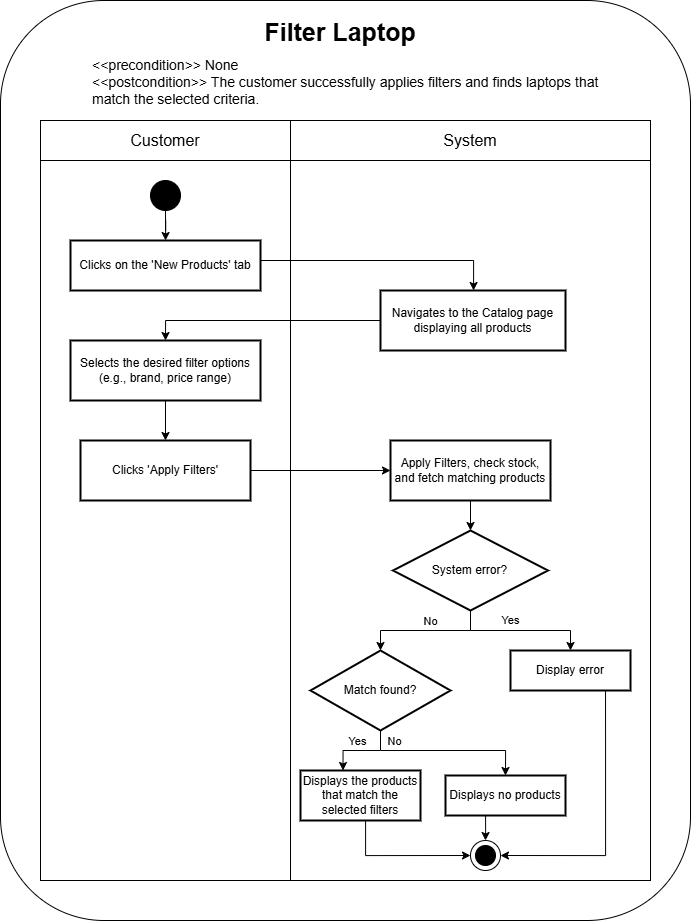

The diagram above was exported from draw.io. Its source (the exported page's mxGraphModel, read from the mxfile embedded in the PNG):
<mxGraphModel dx="1420" dy="860" grid="1" gridSize="10" guides="1" tooltips="1" connect="1" arrows="1" fold="1" page="1" pageScale="1" pageWidth="850" pageHeight="1100" math="0" shadow="0">
  <root>
    <mxCell id="0" />
    <mxCell id="1" parent="0" />
    <mxCell id="Epv6P1BcNINZbcVRBPAl-1" value="" style="rounded=1;whiteSpace=wrap;html=1;" vertex="1" parent="1">
      <mxGeometry x="20" y="40" width="690" height="920" as="geometry" />
    </mxCell>
    <mxCell id="Epv6P1BcNINZbcVRBPAl-2" value="Filter Laptop" style="text;whiteSpace=wrap;fontSize=25;fontStyle=1;align=center;" vertex="1" parent="1">
      <mxGeometry x="240" y="50" width="240" height="40" as="geometry" />
    </mxCell>
    <mxCell id="Epv6P1BcNINZbcVRBPAl-3" value="&lt;&lt;precondition&gt;&gt; None&#10;&lt;&lt;postcondition&gt;&gt; The customer successfully applies filters and finds laptops that match the selected criteria." style="text;whiteSpace=wrap;fontSize=14;align=left;" vertex="1" parent="1">
      <mxGeometry x="110" y="90" width="510" height="70" as="geometry" />
    </mxCell>
    <mxCell id="Epv6P1BcNINZbcVRBPAl-4" value="&lt;font style=&quot;font-size: 16px;&quot;&gt;Customer&lt;/font&gt;" style="rounded=0;whiteSpace=wrap;html=1;" vertex="1" parent="1">
      <mxGeometry x="60" y="160" width="250" height="40" as="geometry" />
    </mxCell>
    <mxCell id="Epv6P1BcNINZbcVRBPAl-5" value="&lt;font style=&quot;font-size: 16px;&quot;&gt;System&lt;/font&gt;" style="rounded=0;whiteSpace=wrap;html=1;" vertex="1" parent="1">
      <mxGeometry x="310" y="160" width="360" height="40" as="geometry" />
    </mxCell>
    <mxCell id="Epv6P1BcNINZbcVRBPAl-6" value="" style="whiteSpace=wrap;strokeWidth=1;" vertex="1" parent="1">
      <mxGeometry x="60" y="200" width="250" height="720" as="geometry" />
    </mxCell>
    <mxCell id="Epv6P1BcNINZbcVRBPAl-7" value="" style="whiteSpace=wrap;strokeWidth=1;" vertex="1" parent="1">
      <mxGeometry x="310" y="200" width="360" height="720" as="geometry" />
    </mxCell>
    <mxCell id="Epv6P1BcNINZbcVRBPAl-8" value="" style="ellipse;whiteSpace=wrap;html=1;fillColor=#000000;" vertex="1" parent="1">
      <mxGeometry x="170" y="220" width="30" height="30" as="geometry" />
    </mxCell>
    <mxCell id="Epv6P1BcNINZbcVRBPAl-9" style="edgeStyle=orthogonalEdgeStyle;rounded=0;orthogonalLoop=1;jettySize=auto;html=1;" edge="1" parent="1" source="Epv6P1BcNINZbcVRBPAl-8" target="Epv6P1BcNINZbcVRBPAl-10">
      <mxGeometry relative="1" as="geometry" />
    </mxCell>
    <mxCell id="Epv6P1BcNINZbcVRBPAl-10" value="Clicks on the 'New Products' tab" style="whiteSpace=wrap;strokeWidth=2;" vertex="1" parent="1">
      <mxGeometry x="90" y="280" width="190" height="50" as="geometry" />
    </mxCell>
    <mxCell id="Epv6P1BcNINZbcVRBPAl-11" style="edgeStyle=orthogonalEdgeStyle;rounded=0;orthogonalLoop=1;jettySize=auto;html=1;" edge="1" parent="1" source="Epv6P1BcNINZbcVRBPAl-10" target="Epv6P1BcNINZbcVRBPAl-12">
      <mxGeometry relative="1" as="geometry">
        <Array as="points">
          <mxPoint x="493" y="300" />
        </Array>
      </mxGeometry>
    </mxCell>
    <mxCell id="Epv6P1BcNINZbcVRBPAl-12" value="Navigates to the Catalog page displaying all products" style="whiteSpace=wrap;strokeWidth=2;" vertex="1" parent="1">
      <mxGeometry x="400" y="330" width="185" height="60" as="geometry" />
    </mxCell>
    <mxCell id="Epv6P1BcNINZbcVRBPAl-13" style="edgeStyle=orthogonalEdgeStyle;rounded=0;orthogonalLoop=1;jettySize=auto;html=1;entryX=0.5;entryY=0;entryDx=0;entryDy=0;" edge="1" parent="1" source="Epv6P1BcNINZbcVRBPAl-12" target="Epv6P1BcNINZbcVRBPAl-14">
      <mxGeometry relative="1" as="geometry" />
    </mxCell>
    <mxCell id="Epv6P1BcNINZbcVRBPAl-14" value="Selects the desired filter options (e.g., brand, price range)" style="whiteSpace=wrap;strokeWidth=2;" vertex="1" parent="1">
      <mxGeometry x="90" y="380" width="190" height="60" as="geometry" />
    </mxCell>
    <mxCell id="Epv6P1BcNINZbcVRBPAl-15" style="edgeStyle=orthogonalEdgeStyle;rounded=0;orthogonalLoop=1;jettySize=auto;html=1;" edge="1" parent="1" source="Epv6P1BcNINZbcVRBPAl-14" target="Epv6P1BcNINZbcVRBPAl-16">
      <mxGeometry relative="1" as="geometry" />
    </mxCell>
    <mxCell id="Epv6P1BcNINZbcVRBPAl-16" value="Clicks 'Apply Filters'" style="whiteSpace=wrap;strokeWidth=2;" vertex="1" parent="1">
      <mxGeometry x="100" y="480" width="170" height="60" as="geometry" />
    </mxCell>
    <mxCell id="Epv6P1BcNINZbcVRBPAl-17" value="Apply Filters, check stock, and fetch matching products" style="whiteSpace=wrap;strokeWidth=2;" vertex="1" parent="1">
      <mxGeometry x="410" y="480" width="160" height="60" as="geometry" />
    </mxCell>
    <mxCell id="Epv6P1BcNINZbcVRBPAl-18" style="edgeStyle=orthogonalEdgeStyle;rounded=0;orthogonalLoop=1;jettySize=auto;html=1;" edge="1" parent="1" source="Epv6P1BcNINZbcVRBPAl-16" target="Epv6P1BcNINZbcVRBPAl-17">
      <mxGeometry relative="1" as="geometry" />
    </mxCell>
    <mxCell id="Epv6P1BcNINZbcVRBPAl-19" value="System error?" style="rhombus;strokeWidth=2;whiteSpace=wrap;" vertex="1" parent="1">
      <mxGeometry x="412.5" y="570" width="155" height="80" as="geometry" />
    </mxCell>
    <mxCell id="Epv6P1BcNINZbcVRBPAl-20" style="edgeStyle=orthogonalEdgeStyle;rounded=0;orthogonalLoop=1;jettySize=auto;html=1;" edge="1" parent="1" source="Epv6P1BcNINZbcVRBPAl-17" target="Epv6P1BcNINZbcVRBPAl-19">
      <mxGeometry relative="1" as="geometry" />
    </mxCell>
    <mxCell id="Epv6P1BcNINZbcVRBPAl-49" style="edgeStyle=orthogonalEdgeStyle;rounded=0;orthogonalLoop=1;jettySize=auto;html=1;entryX=1;entryY=0.5;entryDx=0;entryDy=0;" edge="1" parent="1" target="Epv6P1BcNINZbcVRBPAl-43">
      <mxGeometry relative="1" as="geometry">
        <mxPoint x="625.0434782608697" y="730" as="sourcePoint" />
        <mxPoint x="530" y="880" as="targetPoint" />
        <Array as="points">
          <mxPoint x="625" y="895" />
        </Array>
      </mxGeometry>
    </mxCell>
    <mxCell id="Epv6P1BcNINZbcVRBPAl-21" value="Display error" style="whiteSpace=wrap;strokeWidth=2;" vertex="1" parent="1">
      <mxGeometry x="530" y="690" width="120" height="40" as="geometry" />
    </mxCell>
    <mxCell id="Epv6P1BcNINZbcVRBPAl-22" style="edgeStyle=orthogonalEdgeStyle;rounded=0;orthogonalLoop=1;jettySize=auto;html=1;exitX=0.5;exitY=1;exitDx=0;exitDy=0;" edge="1" parent="1" source="Epv6P1BcNINZbcVRBPAl-19" target="Epv6P1BcNINZbcVRBPAl-21">
      <mxGeometry relative="1" as="geometry" />
    </mxCell>
    <mxCell id="Epv6P1BcNINZbcVRBPAl-23" value="Yes" style="edgeLabel;html=1;align=center;verticalAlign=middle;resizable=0;points=[];" vertex="1" connectable="0" parent="Epv6P1BcNINZbcVRBPAl-22">
      <mxGeometry x="0.1778" relative="1" as="geometry">
        <mxPoint x="-23" y="-11" as="offset" />
      </mxGeometry>
    </mxCell>
    <mxCell id="Epv6P1BcNINZbcVRBPAl-25" value="Match found?" style="rhombus;strokeWidth=2;whiteSpace=wrap;" vertex="1" parent="1">
      <mxGeometry x="330" y="690" width="140" height="80" as="geometry" />
    </mxCell>
    <mxCell id="Epv6P1BcNINZbcVRBPAl-26" style="edgeStyle=orthogonalEdgeStyle;rounded=0;orthogonalLoop=1;jettySize=auto;html=1;" edge="1" parent="1" source="Epv6P1BcNINZbcVRBPAl-19" target="Epv6P1BcNINZbcVRBPAl-25">
      <mxGeometry relative="1" as="geometry" />
    </mxCell>
    <mxCell id="Epv6P1BcNINZbcVRBPAl-27" value="No" style="edgeLabel;html=1;align=center;verticalAlign=middle;resizable=0;points=[];" vertex="1" connectable="0" parent="Epv6P1BcNINZbcVRBPAl-26">
      <mxGeometry x="-0.2" y="1" relative="1" as="geometry">
        <mxPoint x="-8" y="-11" as="offset" />
      </mxGeometry>
    </mxCell>
    <mxCell id="Epv6P1BcNINZbcVRBPAl-51" style="edgeStyle=orthogonalEdgeStyle;rounded=0;orthogonalLoop=1;jettySize=auto;html=1;entryX=0.5;entryY=0;entryDx=0;entryDy=0;" edge="1" parent="1" source="Epv6P1BcNINZbcVRBPAl-28" target="Epv6P1BcNINZbcVRBPAl-43">
      <mxGeometry relative="1" as="geometry">
        <Array as="points">
          <mxPoint x="505" y="870" />
          <mxPoint x="505" y="870" />
        </Array>
      </mxGeometry>
    </mxCell>
    <mxCell id="Epv6P1BcNINZbcVRBPAl-28" value="Displays no products" style="whiteSpace=wrap;strokeWidth=2;" vertex="1" parent="1">
      <mxGeometry x="465" y="815" width="120" height="40" as="geometry" />
    </mxCell>
    <mxCell id="Epv6P1BcNINZbcVRBPAl-29" style="edgeStyle=orthogonalEdgeStyle;rounded=0;orthogonalLoop=1;jettySize=auto;html=1;exitX=0.5;exitY=1;exitDx=0;exitDy=0;entryX=0.5;entryY=0;entryDx=0;entryDy=0;" edge="1" parent="1" target="Epv6P1BcNINZbcVRBPAl-28">
      <mxGeometry relative="1" as="geometry">
        <mxPoint x="400" y="789.9999999999999" as="sourcePoint" />
        <mxPoint x="525" y="810" as="targetPoint" />
      </mxGeometry>
    </mxCell>
    <mxCell id="Epv6P1BcNINZbcVRBPAl-30" value="No" style="edgeLabel;html=1;align=center;verticalAlign=middle;resizable=0;points=[];" vertex="1" connectable="0" parent="Epv6P1BcNINZbcVRBPAl-29">
      <mxGeometry x="0.1778" relative="1" as="geometry">
        <mxPoint x="-76" y="-10" as="offset" />
      </mxGeometry>
    </mxCell>
    <mxCell id="Epv6P1BcNINZbcVRBPAl-50" style="edgeStyle=orthogonalEdgeStyle;rounded=0;orthogonalLoop=1;jettySize=auto;html=1;entryX=0;entryY=0.5;entryDx=0;entryDy=0;" edge="1" parent="1" source="Epv6P1BcNINZbcVRBPAl-32" target="Epv6P1BcNINZbcVRBPAl-43">
      <mxGeometry relative="1" as="geometry">
        <Array as="points">
          <mxPoint x="385" y="895" />
        </Array>
      </mxGeometry>
    </mxCell>
    <mxCell id="Epv6P1BcNINZbcVRBPAl-32" value="Displays the products that match the selected filters" style="whiteSpace=wrap;strokeWidth=2;" vertex="1" parent="1">
      <mxGeometry x="320" y="810" width="120" height="50" as="geometry" />
    </mxCell>
    <mxCell id="Epv6P1BcNINZbcVRBPAl-33" style="edgeStyle=orthogonalEdgeStyle;rounded=0;orthogonalLoop=1;jettySize=auto;html=1;" edge="1" parent="1">
      <mxGeometry relative="1" as="geometry">
        <mxPoint x="400" y="770" as="sourcePoint" />
        <mxPoint x="362.5075438596491" y="809.9999999999999" as="targetPoint" />
        <Array as="points">
          <mxPoint x="400" y="790" />
          <mxPoint x="362" y="790" />
        </Array>
      </mxGeometry>
    </mxCell>
    <mxCell id="Epv6P1BcNINZbcVRBPAl-34" value="Yes" style="edgeLabel;html=1;align=center;verticalAlign=middle;resizable=0;points=[];" vertex="1" connectable="0" parent="Epv6P1BcNINZbcVRBPAl-33">
      <mxGeometry x="-0.2" y="1" relative="1" as="geometry">
        <mxPoint x="-13" y="-11" as="offset" />
      </mxGeometry>
    </mxCell>
    <mxCell id="Epv6P1BcNINZbcVRBPAl-42" value="" style="group" vertex="1" connectable="0" parent="1">
      <mxGeometry x="490" y="880" width="30" height="30" as="geometry" />
    </mxCell>
    <mxCell id="Epv6P1BcNINZbcVRBPAl-43" value="" style="ellipse;whiteSpace=wrap;html=1;fillColor=#FFFFFF;" vertex="1" parent="Epv6P1BcNINZbcVRBPAl-42">
      <mxGeometry width="30" height="30" as="geometry" />
    </mxCell>
    <mxCell id="Epv6P1BcNINZbcVRBPAl-44" value="" style="ellipse;whiteSpace=wrap;html=1;fillColor=#000000;" vertex="1" parent="Epv6P1BcNINZbcVRBPAl-42">
      <mxGeometry x="5" y="5" width="20" height="20" as="geometry" />
    </mxCell>
  </root>
</mxGraphModel>